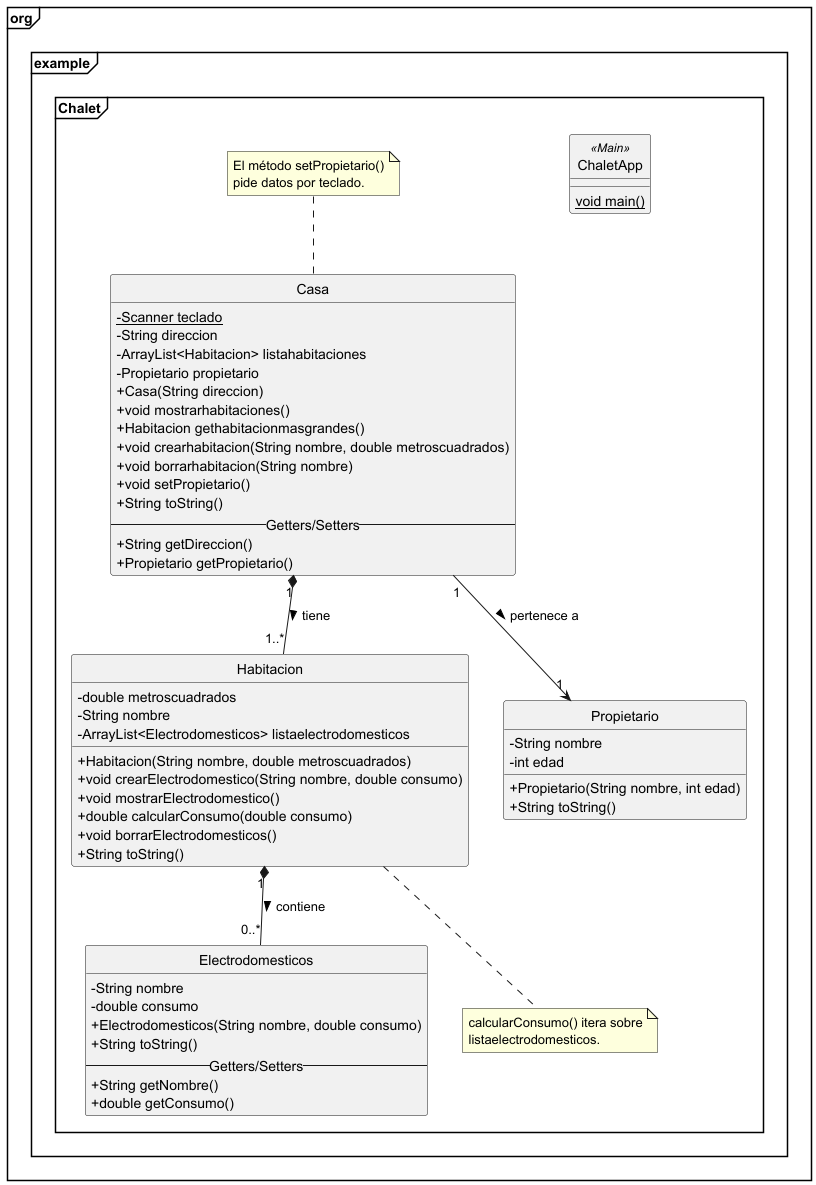

The diagram above was rendered by PlantUML. Its source (embedded in the PNG):
@startuml
skinparam classAttributeIconSize 0
skinparam Style strictuml
skinparam packageStyle frame

package "org.example.Chalet" {

    class Casa {
        - {static} Scanner teclado
        - String direccion
        - ArrayList<Habitacion> listahabitaciones
        - Propietario propietario
        + Casa(String direccion)
        + void mostrarhabitaciones()
        + Habitacion gethabitacionmasgrandes()
        + void crearhabitacion(String nombre, double metroscuadrados)
        + void borrarhabitacion(String nombre)
        + void setPropietario()
        + String toString()
        -- Getters/Setters --
        + String getDireccion()
        + Propietario getPropietario()
    }

    class Habitacion {
        - double metroscuadrados
        - String nombre
        - ArrayList<Electrodomesticos> listaelectrodomesticos
        + Habitacion(String nombre, double metroscuadrados)
        + void crearElectrodomestico(String nombre, double consumo)
        + void mostrarElectrodomestico()
        + double calcularConsumo(double consumo)
        + void borrarElectrodomesticos()
        + String toString()
    }

    class Electrodomesticos {
        - String nombre
        - double consumo
        + Electrodomesticos(String nombre, double consumo)
        + String toString()
        -- Getters/Setters --
        + String getNombre()
        + double getConsumo()
    }

    class Propietario {
        - String nombre
        - int edad
        + Propietario(String nombre, int edad)
        + String toString()
    }

    class ChaletApp << (M,#FF7700) Main >> {
        {static} void main()
    }

    ' Relaciones de Composición: Si la casa se destruye, sus habitaciones también
    Casa "1" *-- "1..*" Habitacion : tiene >
    
    ' Composición: La habitación gestiona el ciclo de vida de los electrodomésticos
    Habitacion "1" *-- "0..*" Electrodomesticos : contiene >

    ' Relación con Propietario
    Casa "1" --> "1" Propietario : pertenece a >

    ' Notas de implementación
    note top of Casa : El método setPropietario()\npide datos por teclado.
    note bottom of Habitacion : calcularConsumo() itera sobre\nlistaelectrodomesticos.
}
@enduml